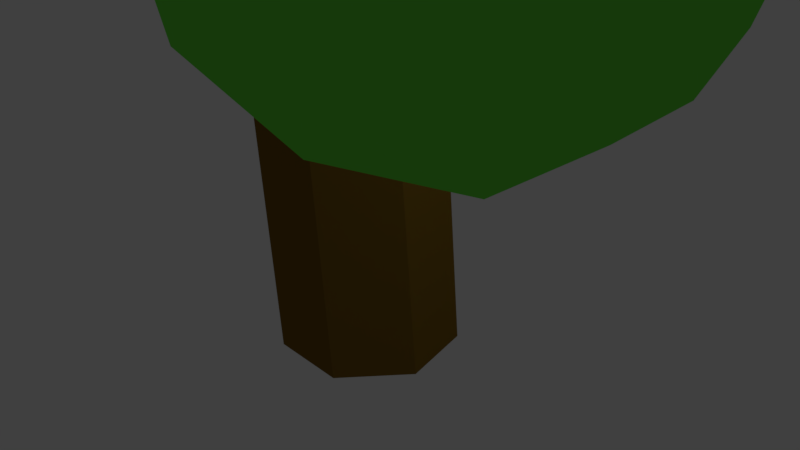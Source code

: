 # Source: TreeBranch2.blend  (saved by Blender 2.78.0; exported with 4.5.12 LTS)
import bpy
from mathutils import Matrix  # noqa: F401  (used for matrix-valued properties, if any)

bpy.ops.wm.read_factory_settings(use_empty=True)
scene = bpy.context.scene
scene.name = 'Scene'

# ---- collections
col_collection_1 = bpy.data.collections.new('Collection 1'); scene.collection.children.link(col_collection_1)

# ---- materials (node trees are filled in below, after node groups)
mat_treeo1 = bpy.data.materials.new('Treeo1')
mat_treeo1.alpha_threshold = 0.0
mat_treeo1.use_transparent_shadow = False
mat_treeo1.diffuse_color = (0.1585, 0.8, 0.06862, 1.0)
mat_treeo1.roughness = 0.5
mat_treo0 = bpy.data.materials.new('Treo0')
mat_treo0.alpha_threshold = 0.0
mat_treo0.use_transparent_shadow = False
mat_treo0.diffuse_color = (0.2079, 0.1128, 0.01424, 1.0)
mat_treo0.roughness = 0.5

# ---- material node trees

# ---- world
world_world = bpy.data.worlds.new('World'); scene.world = world_world
world_world.color = (0.05088, 0.05088, 0.05088)
world_world.use_sun_shadow = False
world_world.sun_shadow_jitter_overblur = 0.0
world_world.cycles.sampling_method = 'MANUAL'

# ---- cameras
cam_camera = bpy.data.cameras.new('Camera')
cam_camera.clip_end = 100.0
cam_camera.lens = 35.0
cam_camera.sensor_width = 32.0
cam_camera.sensor_height = 18.0
cam_camera.ortho_scale = 7.314
cam_camera.dof.focus_distance = 0.0
cam_camera.dof.aperture_fstop = 128.0

# ---- lights
light_lamp = bpy.data.lights.new('Lamp', 'POINT')
light_lamp.transmission_factor = 0.0
light_lamp.cutoff_distance = 30.0
light_lamp.energy = 100.0
light_lamp.shadow_buffer_clip_start = 1.001
light_lamp.shadow_soft_size = 0.1
light_lamp.shadow_maximum_resolution = 0.006
light_lamp.use_absolute_resolution = True

# ---- meshes
me_cylinder = bpy.data.meshes.new('Cylinder')
me_cylinder.from_pydata([(-0.0339, 1.202, -1.175), (-7.374e-09, 0.8689, 9.439), (0.8881, 0.7581, -1.175), (0.6126, 0.5739, 9.439), (1.116, -0.2396, -1.175), (0.7639, -0.08895, 9.439), (0.4778, -1.04, -1.175), (0.34, -0.6205, 9.439), (-0.5456, -1.04, -1.175), (-0.34, -0.6205, 9.439), (-1.184, -0.2396, -1.175), (-0.7639, -0.08895, 9.439), (-0.9559, 0.7581, -1.175), (-0.6126, 0.5739, 9.439), (-0.3135, 1.0, 1.682), (-2.477e-09, 1.047, 4.365), (-7.374e-09, 0.8689, 7.337), (0.6126, 0.5739, 7.337), (0.725, 0.6983, 4.365), (0.5891, 0.7581, 1.988), (0.7639, -0.08895, 7.337), (0.904, -0.08622, 4.365), (0.8168, -0.2396, 1.988), (0.34, -0.6205, 7.337), (0.4023, -0.7153, 4.365), (0.1787, -1.04, 1.988), (-0.34, -0.6205, 7.337), (-0.4023, -0.7153, 4.365), (-0.8446, -1.04, 1.988), (-0.7639, -0.08895, 7.337), (-0.904, -0.08622, 4.365), (-1.288, -0.2225, 1.682), (-0.6126, 0.5739, 7.337), (-0.725, 0.6983, 4.365), (-1.095, 0.6235, 1.682), (-1.393e-08, 4.296, 9.694), (-1.128, -3.47, 11.95), (-1.128, 3.476, 11.95), (0.6974, -2.143, 13.35), (-1.826, -1.323, 13.35), (-4.083, -1.323, 9.694), (0.6974, 2.149, 13.35), (-4.083, 1.33, 9.694), (-2.523, -3.47, 9.694), (-0.6974, -2.143, 6.042), (1.826, -1.323, 6.042), (1.128, -3.47, 7.437), (3.652, 0.003105, 7.437), (1.826, 1.33, 6.042), (-2.257, 0.003105, 6.042), (-2.954, -2.143, 7.437), (-0.6974, 2.149, 6.042), (-2.954, 2.149, 7.437), (1.128, 3.476, 7.437), (4.083, -1.323, 9.694), (4.083, 1.33, 9.694), (-1.393e-08, -4.29, 9.694), (2.523, -3.47, 9.694), (-2.523, 3.476, 9.694), (2.523, 3.476, 9.694), (2.954, -2.143, 11.95), (-3.652, 0.003105, 11.95), (2.954, 2.149, 11.95), (2.257, 0.003105, 13.35), (-1.826, 1.33, 13.35), (-1.393e-08, 0.003105, 13.99), (3.84, 0.003105, 11.61), (1.186, 3.655, 11.61), (-3.106, 2.26, 11.61), (-3.106, -2.254, 11.61), (1.186, -3.649, 11.61), (3.106, 2.26, 7.774), (-1.186, 3.655, 7.774), (-3.84, 0.003105, 7.774), (-1.186, -3.649, 7.774), (3.106, -2.254, 7.774), (-1.393e-08, 0.003105, 5.401), (1.046, -0.1573, 3.263), (0.4808, -0.8644, 3.273), (3.889, -2.498, 5.47), (3.61, -2.848, 5.47), (3.969, -2.537, 4.856), (3.653, -2.931, 4.861), (2.753, -1.64, 3.649), (2.309, -2.195, 3.657), (2.641, -1.585, 4.513), (2.247, -2.078, 4.513), (3.633, -2.403, 2.936), (5.096, -3.466, 4.054), (3.074, -4.123, 4.054), (1.824, -2.403, 4.054), (3.074, -0.6825, 4.054), (5.096, -1.34, 4.054), (4.192, -4.123, 5.863), (2.17, -3.466, 5.863), (2.17, -1.34, 5.863), (4.192, -0.6825, 5.863), (5.442, -2.403, 5.863), (3.633, -2.403, 6.981), (3.305, -3.414, 3.238), (4.493, -3.028, 3.238), (4.165, -4.039, 3.895), (5.353, -2.403, 3.895), (4.493, -1.778, 3.238), (2.57, -2.403, 3.238), (2.242, -3.414, 3.895), (3.305, -1.392, 3.238), (2.242, -1.392, 3.895), (4.165, -0.7667, 3.895), (5.556, -3.028, 4.959), (5.556, -1.778, 4.959), (3.633, -4.425, 4.959), (4.822, -4.039, 4.959), (1.71, -3.028, 4.959), (2.445, -4.039, 4.959), (2.445, -0.7667, 4.959), (1.71, -1.778, 4.959), (4.822, -0.7667, 4.959), (3.633, -0.3805, 4.959), (5.025, -3.414, 6.022), (3.102, -4.039, 6.022), (1.913, -2.403, 6.022), (3.102, -0.7667, 6.022), (5.025, -1.392, 6.022), (3.962, -3.414, 6.679), (4.696, -2.403, 6.679), (2.773, -3.028, 6.679), (2.773, -1.778, 6.679), (3.962, -1.392, 6.679), (-0.8569, 0.6716, 3.41), (-0.106, 1.031, 3.457), (-1.408, 3.137, 4.279), (-1.302, 3.153, 5.186), (-2.027, 2.804, 5.186), (-2.159, 2.778, 4.231), (-1.508, 2.024, 3.675), (-0.7573, 2.384, 3.723), (-1.376, 2.051, 4.63), (-0.6512, 2.4, 4.63), (-1.67, 2.971, 3.162), (-0.5243, 2.139, 4.037), (-2.107, 1.624, 4.037), (-3.086, 2.971, 4.037), (-2.107, 4.318, 4.037), (-0.5243, 3.804, 4.037), (-1.232, 1.624, 5.453), (-2.816, 2.139, 5.453), (-2.816, 3.804, 5.453), (-1.232, 4.318, 5.453), (-0.2539, 2.971, 5.453), (-1.67, 2.971, 6.328), (-1.927, 2.18, 3.398), (-0.9965, 2.482, 3.398), (-1.254, 1.69, 3.913), (-0.3232, 2.971, 3.913), (-0.9965, 3.46, 3.398), (-2.502, 2.971, 3.398), (-2.759, 2.18, 3.913), (-1.927, 3.763, 3.398), (-2.759, 3.763, 3.913), (-1.254, 4.252, 3.913), (-0.1642, 2.482, 4.745), (-0.1642, 3.46, 4.745), (-1.67, 1.388, 4.745), (-0.7393, 1.69, 4.745), (-3.176, 2.482, 4.745), (-2.601, 1.69, 4.745), (-2.601, 4.252, 4.745), (-3.176, 3.46, 4.745), (-0.7393, 4.252, 4.745), (-1.67, 4.554, 4.745), (-0.5804, 2.18, 5.577), (-2.086, 1.69, 5.577), (-3.017, 2.971, 5.577), (-2.086, 4.252, 5.577), (-0.5804, 3.763, 5.577), (-1.413, 2.18, 6.092), (-0.8376, 2.971, 6.092), (-2.343, 2.482, 6.092), (-2.343, 3.46, 6.092), (-1.413, 3.763, 6.092)], [], [(16, 1, 3, 17), (17, 3, 5, 20), (20, 5, 7, 23), (23, 7, 9, 26), (26, 9, 11, 29), (3, 1, 13, 11, 9, 7, 5), (29, 11, 13, 32), (32, 13, 1, 16), (0, 2, 4, 6, 8, 10, 12), (12, 34, 14, 0), (34, 129, 130, 14), (33, 32, 16, 15), (10, 31, 34, 12), (31, 30, 33, 129, 34), (30, 29, 32, 33), (8, 28, 31, 10), (28, 27, 30, 31), (27, 26, 29, 30), (6, 25, 28, 8), (25, 78, 24, 27, 28), (24, 23, 26, 27), (4, 22, 25, 6), (22, 77, 78, 25), (21, 20, 23, 24), (2, 19, 22, 4), (19, 18, 21, 77, 22), (18, 17, 20, 21), (0, 14, 19, 2), (14, 130, 15, 18, 19), (15, 16, 17, 18), (37, 68, 64), (41, 37, 64), (41, 64, 65), (61, 69, 39), (64, 61, 39), (62, 67, 41), (64, 39, 65), (63, 62, 41), (36, 70, 38), (63, 41, 65), (38, 60, 63), (45, 76, 48), (38, 63, 65), (47, 45, 48), (59, 67, 62), (47, 48, 71), (55, 59, 62), (55, 62, 66), (39, 36, 38), (53, 72, 35), (39, 38, 65), (59, 53, 35), (60, 66, 63), (59, 35, 67), (40, 50, 43), (52, 73, 42), (40, 43, 69), (58, 52, 42), (46, 75, 57), (58, 42, 68), (56, 46, 57), (45, 75, 46), (56, 57, 70), (44, 45, 46), (58, 68, 37), (44, 46, 74), (35, 58, 37), (50, 74, 43), (43, 56, 36), (40, 69, 61), (43, 36, 69), (42, 40, 61), (49, 73, 52), (42, 61, 68), (51, 72, 53), (35, 37, 67), (48, 51, 53), (47, 71, 55), (48, 53, 71), (54, 47, 55), (56, 70, 36), (54, 55, 66), (51, 49, 52), (66, 62, 63), (51, 52, 72), (67, 37, 41), (54, 66, 60), (68, 61, 64), (57, 54, 60), (69, 36, 39), (57, 60, 70), (70, 60, 38), (44, 74, 50), (71, 59, 55), (49, 44, 50), (49, 50, 73), (71, 53, 59), (75, 45, 47), (72, 52, 58), (76, 45, 44), (73, 50, 40), (74, 46, 56), (72, 58, 35), (75, 47, 54), (73, 40, 42), (76, 51, 48), (74, 56, 43), (76, 49, 51), (75, 54, 57), (76, 44, 49), (82, 81, 79, 80), (84, 83, 81, 82), (83, 85, 79, 81), (86, 84, 82, 80), (85, 86, 80, 79), (21, 24, 86, 85), (24, 78, 84, 86), (77, 21, 85, 83), (78, 77, 83, 84), (87, 100, 99), (88, 100, 102), (87, 99, 104), (87, 104, 106), (87, 106, 103), (88, 102, 109), (89, 101, 111), (90, 105, 113), (91, 107, 115), (92, 108, 117), (88, 109, 112), (89, 111, 114), (90, 113, 116), (91, 115, 118), (92, 117, 110), (93, 119, 124), (94, 120, 126), (95, 121, 127), (96, 122, 128), (97, 123, 125), (125, 128, 98), (125, 123, 128), (123, 96, 128), (128, 127, 98), (128, 122, 127), (122, 95, 127), (127, 126, 98), (127, 121, 126), (121, 94, 126), (126, 124, 98), (126, 120, 124), (120, 93, 124), (124, 125, 98), (124, 119, 125), (119, 97, 125), (110, 123, 97), (110, 117, 123), (117, 96, 123), (118, 122, 96), (118, 115, 122), (115, 95, 122), (116, 121, 95), (116, 113, 121), (113, 94, 121), (114, 120, 94), (114, 111, 120), (111, 93, 120), (112, 119, 93), (112, 109, 119), (109, 97, 119), (117, 118, 96), (117, 108, 118), (108, 91, 118), (115, 116, 95), (115, 107, 116), (107, 90, 116), (113, 114, 94), (113, 105, 114), (105, 89, 114), (111, 112, 93), (111, 101, 112), (101, 88, 112), (109, 110, 97), (109, 102, 110), (102, 92, 110), (103, 108, 92), (103, 106, 108), (106, 91, 108), (106, 107, 91), (106, 104, 107), (104, 90, 107), (104, 105, 90), (104, 99, 105), (99, 89, 105), (102, 103, 92), (102, 100, 103), (100, 87, 103), (99, 101, 89), (99, 100, 101), (100, 88, 101), (131, 134, 133, 132), (136, 135, 134, 131), (135, 137, 133, 134), (137, 138, 132, 133), (138, 136, 131, 132), (15, 130, 136, 138), (33, 15, 138, 137), (129, 33, 137, 135), (130, 129, 135, 136), (139, 152, 151), (140, 152, 154), (139, 151, 156), (139, 156, 158), (139, 158, 155), (140, 154, 161), (141, 153, 163), (142, 157, 165), (143, 159, 167), (144, 160, 169), (140, 161, 164), (141, 163, 166), (142, 165, 168), (143, 167, 170), (144, 169, 162), (145, 171, 176), (146, 172, 178), (147, 173, 179), (148, 174, 180), (149, 175, 177), (177, 180, 150), (177, 175, 180), (175, 148, 180), (180, 179, 150), (180, 174, 179), (174, 147, 179), (179, 178, 150), (179, 173, 178), (173, 146, 178), (178, 176, 150), (178, 172, 176), (172, 145, 176), (176, 177, 150), (176, 171, 177), (171, 149, 177), (162, 175, 149), (162, 169, 175), (169, 148, 175), (170, 174, 148), (170, 167, 174), (167, 147, 174), (168, 173, 147), (168, 165, 173), (165, 146, 173), (166, 172, 146), (166, 163, 172), (163, 145, 172), (164, 171, 145), (164, 161, 171), (161, 149, 171), (169, 170, 148), (169, 160, 170), (160, 143, 170), (167, 168, 147), (167, 159, 168), (159, 142, 168), (165, 166, 146), (165, 157, 166), (157, 141, 166), (163, 164, 145), (163, 153, 164), (153, 140, 164), (161, 162, 149), (161, 154, 162), (154, 144, 162), (155, 160, 144), (155, 158, 160), (158, 143, 160), (158, 159, 143), (158, 156, 159), (156, 142, 159), (156, 157, 142), (156, 151, 157), (151, 141, 157), (154, 155, 144), (154, 152, 155), (152, 139, 155), (151, 153, 141), (151, 152, 153), (152, 140, 153)])
me_cylinder.polygons.foreach_set('material_index', [1, 1, 1, 1, 1, 1, 1, 1, 1, 1, 1, 1, 1, 1, 1, 1, 1, 1, 1, 1, 1, 1, 1, 1, 1, 1, 1, 1, 1, 1, 0, 0, 0, 0, 0, 0, 0, 0, 0, 0, 0, 0, 0, 0, 0, 0, 0, 0, 0, 0, 0, 0, 0, 0, 0, 0, 0, 0, 0, 0, 0, 0, 0, 0, 0, 0, 0, 0, 0, 0, 0, 0, 0, 0, 0, 0, 0, 0, 0, 0, 0, 0, 0, 0, 0, 0, 0, 0, 0, 0, 0, 0, 0, 0, 0, 0, 0, 0, 0, 0, 0, 0, 0, 0, 0, 0, 0, 0, 0, 0, 1, 1, 1, 1, 1, 1, 1, 1, 1, 0, 0, 0, 0, 0, 0, 0, 0, 0, 0, 0, 0, 0, 0, 0, 0, 0, 0, 0, 0, 0, 0, 0, 0, 0, 0, 0, 0, 0, 0, 0, 0, 0, 0, 0, 0, 0, 0, 0, 0, 0, 0, 0, 0, 0, 0, 0, 0, 0, 0, 0, 0, 0, 0, 0, 0, 0, 0, 0, 0, 0, 0, 0, 0, 0, 0, 0, 0, 0, 0, 0, 0, 0, 0, 0, 0, 0, 0, 0, 0, 1, 1, 1, 1, 1, 1, 1, 1, 1, 0, 0, 0, 0, 0, 0, 0, 0, 0, 0, 0, 0, 0, 0, 0, 0, 0, 0, 0, 0, 0, 0, 0, 0, 0, 0, 0, 0, 0, 0, 0, 0, 0, 0, 0, 0, 0, 0, 0, 0, 0, 0, 0, 0, 0, 0, 0, 0, 0, 0, 0, 0, 0, 0, 0, 0, 0, 0, 0, 0, 0, 0, 0, 0, 0, 0, 0, 0, 0, 0, 0, 0, 0, 0, 0, 0, 0, 0, 0, 0])
me_cylinder.materials.append(mat_treeo1)
me_cylinder.materials.append(mat_treo0)
me_cylinder.use_remesh_preserve_volume = False
me_cylinder.use_remesh_preserve_attributes = False
me_cylinder.use_mirror_vertex_groups = False
me_cylinder.update()

# ---- objects
ob_cylinder = bpy.data.objects.new('Cylinder', me_cylinder)
ob_lamp = bpy.data.objects.new('Lamp', light_lamp)
ob_camera = bpy.data.objects.new('Camera', cam_camera)

# ---- transforms, parenting, visibility, modifiers, constraints
ob_cylinder.location = (0.0, 0.0, 0.0)
ob_cylinder.lineart.crease_threshold = 0.0
ob_lamp.location = (4.076, 1.005, 5.904)
ob_lamp.rotation_euler = (0.6503, 0.05522, 1.866)
ob_lamp.lock_rotations_4d = False
ob_lamp.empty_display_type = 'ARROWS'
ob_lamp.color = (0.0, 0.0, 0.0, 0.0)
ob_lamp.lineart.crease_threshold = 0.0
ob_camera.location = (7.481, -6.508, 5.344)
ob_camera.rotation_euler = (1.109, 0.0, 0.8149)
ob_camera.lock_rotations_4d = False
ob_camera.empty_display_type = 'ARROWS'
ob_camera.color = (0.0, 0.0, 0.0, 0.0)
ob_camera.display_type = 'WIRE'
ob_camera.lineart.crease_threshold = 0.0

# ---- collection membership
col_collection_1.objects.link(ob_cylinder)
col_collection_1.objects.link(ob_lamp)
col_collection_1.objects.link(ob_camera)

# ---- scene / render settings (as saved in the file)
scene.camera = ob_camera
scene.frame_start = 1; scene.frame_end = 250; scene.frame_set(1)
scene.render.engine = 'BLENDER_EEVEE_NEXT'
scene.render.resolution_percentage = 50
scene.render.dither_intensity = 0.0
scene.cycles.use_denoising = False
scene.cycles.samples = 128
scene.cycles.sampling_pattern = 'TABULATED_SOBOL'
scene.cycles.light_sampling_threshold = 0.0
scene.cycles.use_adaptive_sampling = False
scene.cycles.use_light_tree = False
scene.cycles.blur_glossy = 0.0
scene.cycles.sample_clamp_indirect = 0.0
scene.view_settings.view_transform = 'Standard'
bpy.context.view_layer.update()
